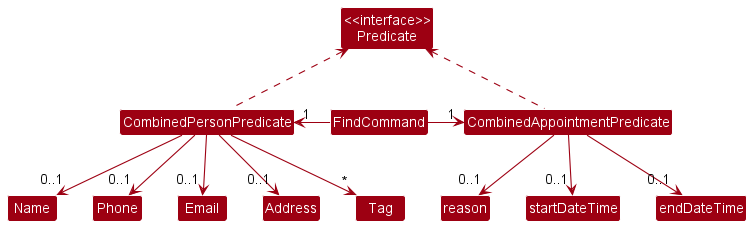

The diagram above was rendered by PlantUML. Its source (embedded in the PNG):
@startuml
!include style.puml
skinparam arrowThickness 1.1
skinparam arrowColor MODEL_COLOR
skinparam classBackgroundColor MODEL_COLOR

Class "<<interface>>\nPredicate" as Predicate

CombinedPersonPredicate .up.> Predicate
CombinedAppointmentPredicate .up.> Predicate

FindCommand -left-> "1" CombinedPersonPredicate
FindCommand -right-> "1" CombinedAppointmentPredicate

CombinedPersonPredicate --> "0..1" Name
CombinedPersonPredicate --> "0..1" Phone
CombinedPersonPredicate --> "0..1" Email
CombinedPersonPredicate --> "0..1" Address
CombinedPersonPredicate --> "*" Tag

CombinedAppointmentPredicate --> "0..1" reason
CombinedAppointmentPredicate --> "0..1" startDateTime
CombinedAppointmentPredicate --> "0..1" endDateTime
@enduml